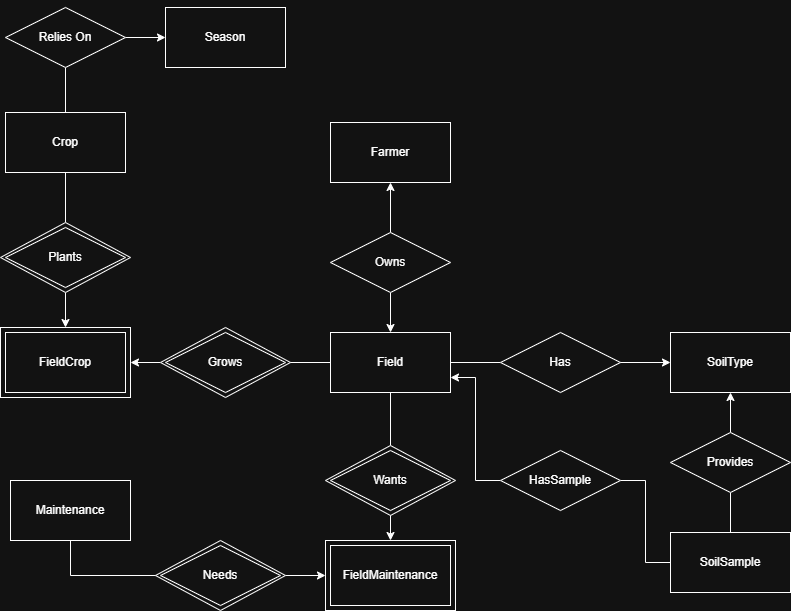

The diagram above was exported from draw.io. Its source (the exported page's mxGraphModel, read from the mxfile embedded in the PNG):
<mxGraphModel dx="908" dy="730" grid="1" gridSize="10" guides="1" tooltips="1" connect="1" arrows="0" fold="1" page="1" pageScale="1" pageWidth="850" pageHeight="1100" math="0" shadow="0">
  <root>
    <mxCell id="0" />
    <mxCell id="1" parent="0" />
    <mxCell id="9aUW3d_tHc-lzS_7Zy5h-33" style="edgeStyle=orthogonalEdgeStyle;rounded=0;orthogonalLoop=1;jettySize=auto;html=1;exitX=0;exitY=0.5;exitDx=0;exitDy=0;entryX=1;entryY=0.5;entryDx=0;entryDy=0;" parent="1" source="9aUW3d_tHc-lzS_7Zy5h-30" target="9aUW3d_tHc-lzS_7Zy5h-3" edge="1">
      <mxGeometry relative="1" as="geometry" />
    </mxCell>
    <mxCell id="9aUW3d_tHc-lzS_7Zy5h-30" value="" style="rhombus;whiteSpace=wrap;html=1;" parent="1" vertex="1">
      <mxGeometry x="180" y="350" width="130" height="70" as="geometry" />
    </mxCell>
    <mxCell id="9aUW3d_tHc-lzS_7Zy5h-2" value="" style="rounded=0;whiteSpace=wrap;html=1;" parent="1" vertex="1">
      <mxGeometry x="345" y="563" width="130" height="70" as="geometry" />
    </mxCell>
    <mxCell id="9aUW3d_tHc-lzS_7Zy5h-1" value="FieldMaintenance" style="rounded=0;whiteSpace=wrap;html=1;" parent="1" vertex="1">
      <mxGeometry x="350" y="568" width="120" height="60" as="geometry" />
    </mxCell>
    <mxCell id="9aUW3d_tHc-lzS_7Zy5h-3" value="" style="rounded=0;whiteSpace=wrap;html=1;" parent="1" vertex="1">
      <mxGeometry x="20" y="350" width="130" height="70" as="geometry" />
    </mxCell>
    <mxCell id="9aUW3d_tHc-lzS_7Zy5h-4" value="FieldCrop" style="rounded=0;whiteSpace=wrap;html=1;" parent="1" vertex="1">
      <mxGeometry x="25" y="355" width="120" height="60" as="geometry" />
    </mxCell>
    <mxCell id="9aUW3d_tHc-lzS_7Zy5h-56" style="edgeStyle=orthogonalEdgeStyle;rounded=0;orthogonalLoop=1;jettySize=auto;html=1;exitX=0.5;exitY=1;exitDx=0;exitDy=0;entryX=0;entryY=0.5;entryDx=0;entryDy=0;endArrow=none;endFill=0;" parent="1" source="9aUW3d_tHc-lzS_7Zy5h-5" target="9aUW3d_tHc-lzS_7Zy5h-51" edge="1">
      <mxGeometry relative="1" as="geometry" />
    </mxCell>
    <mxCell id="9aUW3d_tHc-lzS_7Zy5h-5" value="Maintenance" style="rounded=0;whiteSpace=wrap;html=1;" parent="1" vertex="1">
      <mxGeometry x="30" y="503" width="120" height="60" as="geometry" />
    </mxCell>
    <mxCell id="9aUW3d_tHc-lzS_7Zy5h-43" style="edgeStyle=orthogonalEdgeStyle;rounded=0;orthogonalLoop=1;jettySize=auto;html=1;exitX=0.5;exitY=1;exitDx=0;exitDy=0;entryX=0.5;entryY=0;entryDx=0;entryDy=0;endArrow=none;endFill=0;" parent="1" source="9aUW3d_tHc-lzS_7Zy5h-6" target="9aUW3d_tHc-lzS_7Zy5h-37" edge="1">
      <mxGeometry relative="1" as="geometry" />
    </mxCell>
    <mxCell id="9aUW3d_tHc-lzS_7Zy5h-6" value="Crop" style="rounded=0;whiteSpace=wrap;html=1;" parent="1" vertex="1">
      <mxGeometry x="25" y="135" width="120" height="60" as="geometry" />
    </mxCell>
    <mxCell id="9aUW3d_tHc-lzS_7Zy5h-7" value="Season" style="rounded=0;whiteSpace=wrap;html=1;" parent="1" vertex="1">
      <mxGeometry x="185" y="30" width="120" height="60" as="geometry" />
    </mxCell>
    <mxCell id="9aUW3d_tHc-lzS_7Zy5h-16" style="edgeStyle=orthogonalEdgeStyle;rounded=0;orthogonalLoop=1;jettySize=auto;html=1;exitX=0.5;exitY=0;exitDx=0;exitDy=0;entryX=0.5;entryY=0;entryDx=0;entryDy=0;strokeColor=none;" parent="1" source="9aUW3d_tHc-lzS_7Zy5h-13" target="9aUW3d_tHc-lzS_7Zy5h-13" edge="1">
      <mxGeometry relative="1" as="geometry" />
    </mxCell>
    <mxCell id="9aUW3d_tHc-lzS_7Zy5h-8" value="Farmer" style="rounded=0;whiteSpace=wrap;html=1;" parent="1" vertex="1">
      <mxGeometry x="350" y="145" width="120" height="60" as="geometry" />
    </mxCell>
    <mxCell id="9aUW3d_tHc-lzS_7Zy5h-23" style="edgeStyle=orthogonalEdgeStyle;rounded=0;orthogonalLoop=1;jettySize=auto;html=1;exitX=1;exitY=0.5;exitDx=0;exitDy=0;entryX=0;entryY=0.5;entryDx=0;entryDy=0;endArrow=none;endFill=0;" parent="1" source="9aUW3d_tHc-lzS_7Zy5h-10" target="9aUW3d_tHc-lzS_7Zy5h-22" edge="1">
      <mxGeometry relative="1" as="geometry" />
    </mxCell>
    <mxCell id="9aUW3d_tHc-lzS_7Zy5h-32" style="edgeStyle=orthogonalEdgeStyle;rounded=0;orthogonalLoop=1;jettySize=auto;html=1;exitX=0;exitY=0.5;exitDx=0;exitDy=0;entryX=1;entryY=0.5;entryDx=0;entryDy=0;endArrow=none;endFill=0;" parent="1" source="9aUW3d_tHc-lzS_7Zy5h-10" target="9aUW3d_tHc-lzS_7Zy5h-30" edge="1">
      <mxGeometry relative="1" as="geometry" />
    </mxCell>
    <mxCell id="9aUW3d_tHc-lzS_7Zy5h-53" style="edgeStyle=orthogonalEdgeStyle;rounded=0;orthogonalLoop=1;jettySize=auto;html=1;exitX=0.5;exitY=1;exitDx=0;exitDy=0;entryX=0.5;entryY=0;entryDx=0;entryDy=0;endArrow=none;endFill=0;" parent="1" source="9aUW3d_tHc-lzS_7Zy5h-10" target="9aUW3d_tHc-lzS_7Zy5h-48" edge="1">
      <mxGeometry relative="1" as="geometry" />
    </mxCell>
    <mxCell id="9aUW3d_tHc-lzS_7Zy5h-10" value="Field" style="rounded=0;whiteSpace=wrap;html=1;" parent="1" vertex="1">
      <mxGeometry x="350" y="355" width="120" height="60" as="geometry" />
    </mxCell>
    <mxCell id="9aUW3d_tHc-lzS_7Zy5h-11" value="SoilType" style="rounded=0;whiteSpace=wrap;html=1;" parent="1" vertex="1">
      <mxGeometry x="690" y="355" width="120" height="60" as="geometry" />
    </mxCell>
    <mxCell id="9aUW3d_tHc-lzS_7Zy5h-12" value="SoilSample" style="rounded=0;whiteSpace=wrap;html=1;" parent="1" vertex="1">
      <mxGeometry x="690" y="555" width="120" height="60" as="geometry" />
    </mxCell>
    <mxCell id="9aUW3d_tHc-lzS_7Zy5h-15" style="edgeStyle=orthogonalEdgeStyle;rounded=0;orthogonalLoop=1;jettySize=auto;html=1;exitX=0.5;exitY=1;exitDx=0;exitDy=0;entryX=0.5;entryY=0;entryDx=0;entryDy=0;" parent="1" source="9aUW3d_tHc-lzS_7Zy5h-13" target="9aUW3d_tHc-lzS_7Zy5h-10" edge="1">
      <mxGeometry relative="1" as="geometry" />
    </mxCell>
    <mxCell id="Q4Da-W07eEAzdNHJxZ2s-1" style="edgeStyle=orthogonalEdgeStyle;rounded=0;orthogonalLoop=1;jettySize=auto;html=1;exitX=0.5;exitY=0;exitDx=0;exitDy=0;entryX=0.5;entryY=1;entryDx=0;entryDy=0;" edge="1" parent="1" source="9aUW3d_tHc-lzS_7Zy5h-13" target="9aUW3d_tHc-lzS_7Zy5h-8">
      <mxGeometry relative="1" as="geometry" />
    </mxCell>
    <mxCell id="9aUW3d_tHc-lzS_7Zy5h-13" value="Owns" style="rhombus;whiteSpace=wrap;html=1;" parent="1" vertex="1">
      <mxGeometry x="350" y="255" width="120" height="60" as="geometry" />
    </mxCell>
    <mxCell id="9aUW3d_tHc-lzS_7Zy5h-24" style="edgeStyle=orthogonalEdgeStyle;rounded=0;orthogonalLoop=1;jettySize=auto;html=1;exitX=1;exitY=0.5;exitDx=0;exitDy=0;entryX=0;entryY=0.5;entryDx=0;entryDy=0;endArrow=classic;endFill=1;" parent="1" source="9aUW3d_tHc-lzS_7Zy5h-22" target="9aUW3d_tHc-lzS_7Zy5h-11" edge="1">
      <mxGeometry relative="1" as="geometry" />
    </mxCell>
    <mxCell id="9aUW3d_tHc-lzS_7Zy5h-22" value="Has" style="rhombus;whiteSpace=wrap;html=1;" parent="1" vertex="1">
      <mxGeometry x="520" y="355" width="120" height="60" as="geometry" />
    </mxCell>
    <mxCell id="9aUW3d_tHc-lzS_7Zy5h-27" style="edgeStyle=orthogonalEdgeStyle;rounded=0;orthogonalLoop=1;jettySize=auto;html=1;exitX=0.5;exitY=1;exitDx=0;exitDy=0;entryX=0.5;entryY=0;entryDx=0;entryDy=0;endArrow=none;endFill=0;" parent="1" source="9aUW3d_tHc-lzS_7Zy5h-25" target="9aUW3d_tHc-lzS_7Zy5h-12" edge="1">
      <mxGeometry relative="1" as="geometry" />
    </mxCell>
    <mxCell id="Yz5QPVmJnknTM9tz85iJ-5" style="edgeStyle=orthogonalEdgeStyle;rounded=0;orthogonalLoop=1;jettySize=auto;html=1;exitX=0.5;exitY=0;exitDx=0;exitDy=0;entryX=0.5;entryY=1;entryDx=0;entryDy=0;" parent="1" source="9aUW3d_tHc-lzS_7Zy5h-25" target="9aUW3d_tHc-lzS_7Zy5h-11" edge="1">
      <mxGeometry relative="1" as="geometry" />
    </mxCell>
    <mxCell id="9aUW3d_tHc-lzS_7Zy5h-25" value="Provides" style="rhombus;whiteSpace=wrap;html=1;" parent="1" vertex="1">
      <mxGeometry x="690" y="455" width="120" height="60" as="geometry" />
    </mxCell>
    <mxCell id="9aUW3d_tHc-lzS_7Zy5h-29" value="Grows" style="rhombus;whiteSpace=wrap;html=1;" parent="1" vertex="1">
      <mxGeometry x="185" y="355" width="120" height="60" as="geometry" />
    </mxCell>
    <mxCell id="9aUW3d_tHc-lzS_7Zy5h-44" style="edgeStyle=orthogonalEdgeStyle;rounded=0;orthogonalLoop=1;jettySize=auto;html=1;exitX=0.5;exitY=1;exitDx=0;exitDy=0;entryX=0.5;entryY=0;entryDx=0;entryDy=0;" parent="1" source="9aUW3d_tHc-lzS_7Zy5h-37" target="9aUW3d_tHc-lzS_7Zy5h-3" edge="1">
      <mxGeometry relative="1" as="geometry" />
    </mxCell>
    <mxCell id="9aUW3d_tHc-lzS_7Zy5h-37" value="" style="rhombus;whiteSpace=wrap;html=1;" parent="1" vertex="1">
      <mxGeometry x="20" y="245" width="130" height="70" as="geometry" />
    </mxCell>
    <mxCell id="9aUW3d_tHc-lzS_7Zy5h-38" value="Plants" style="rhombus;whiteSpace=wrap;html=1;" parent="1" vertex="1">
      <mxGeometry x="25" y="250" width="120" height="60" as="geometry" />
    </mxCell>
    <mxCell id="9aUW3d_tHc-lzS_7Zy5h-39" style="edgeStyle=orthogonalEdgeStyle;rounded=0;orthogonalLoop=1;jettySize=auto;html=1;exitX=0.5;exitY=0;exitDx=0;exitDy=0;entryX=0.5;entryY=0;entryDx=0;entryDy=0;strokeColor=none;" parent="1" source="9aUW3d_tHc-lzS_7Zy5h-40" target="9aUW3d_tHc-lzS_7Zy5h-40" edge="1">
      <mxGeometry relative="1" as="geometry" />
    </mxCell>
    <mxCell id="9aUW3d_tHc-lzS_7Zy5h-47" style="edgeStyle=orthogonalEdgeStyle;rounded=0;orthogonalLoop=1;jettySize=auto;html=1;exitX=0.5;exitY=1;exitDx=0;exitDy=0;entryX=0.5;entryY=0;entryDx=0;entryDy=0;endArrow=none;endFill=0;" parent="1" source="9aUW3d_tHc-lzS_7Zy5h-40" target="9aUW3d_tHc-lzS_7Zy5h-6" edge="1">
      <mxGeometry relative="1" as="geometry" />
    </mxCell>
    <mxCell id="Yz5QPVmJnknTM9tz85iJ-7" style="edgeStyle=orthogonalEdgeStyle;rounded=0;orthogonalLoop=1;jettySize=auto;html=1;exitX=1;exitY=0.5;exitDx=0;exitDy=0;entryX=0;entryY=0.5;entryDx=0;entryDy=0;" parent="1" source="9aUW3d_tHc-lzS_7Zy5h-40" target="9aUW3d_tHc-lzS_7Zy5h-7" edge="1">
      <mxGeometry relative="1" as="geometry" />
    </mxCell>
    <mxCell id="9aUW3d_tHc-lzS_7Zy5h-40" value="Relies On" style="rhombus;whiteSpace=wrap;html=1;" parent="1" vertex="1">
      <mxGeometry x="25" y="30" width="120" height="60" as="geometry" />
    </mxCell>
    <mxCell id="9aUW3d_tHc-lzS_7Zy5h-54" style="edgeStyle=orthogonalEdgeStyle;rounded=0;orthogonalLoop=1;jettySize=auto;html=1;exitX=0.5;exitY=1;exitDx=0;exitDy=0;entryX=0.5;entryY=0;entryDx=0;entryDy=0;" parent="1" source="9aUW3d_tHc-lzS_7Zy5h-48" target="9aUW3d_tHc-lzS_7Zy5h-2" edge="1">
      <mxGeometry relative="1" as="geometry" />
    </mxCell>
    <mxCell id="9aUW3d_tHc-lzS_7Zy5h-48" value="" style="rhombus;whiteSpace=wrap;html=1;" parent="1" vertex="1">
      <mxGeometry x="345" y="468" width="130" height="70" as="geometry" />
    </mxCell>
    <mxCell id="9aUW3d_tHc-lzS_7Zy5h-49" value="Wants" style="rhombus;whiteSpace=wrap;html=1;" parent="1" vertex="1">
      <mxGeometry x="350" y="473" width="120" height="60" as="geometry" />
    </mxCell>
    <mxCell id="9aUW3d_tHc-lzS_7Zy5h-55" style="edgeStyle=orthogonalEdgeStyle;rounded=0;orthogonalLoop=1;jettySize=auto;html=1;exitX=1;exitY=0.5;exitDx=0;exitDy=0;entryX=0;entryY=0.5;entryDx=0;entryDy=0;" parent="1" source="9aUW3d_tHc-lzS_7Zy5h-50" target="9aUW3d_tHc-lzS_7Zy5h-2" edge="1">
      <mxGeometry relative="1" as="geometry" />
    </mxCell>
    <mxCell id="9aUW3d_tHc-lzS_7Zy5h-50" value="" style="rhombus;whiteSpace=wrap;html=1;" parent="1" vertex="1">
      <mxGeometry x="175" y="563" width="130" height="70" as="geometry" />
    </mxCell>
    <mxCell id="9aUW3d_tHc-lzS_7Zy5h-51" value="Needs" style="rhombus;whiteSpace=wrap;html=1;" parent="1" vertex="1">
      <mxGeometry x="180" y="568" width="120" height="60" as="geometry" />
    </mxCell>
    <mxCell id="Yz5QPVmJnknTM9tz85iJ-4" style="edgeStyle=orthogonalEdgeStyle;rounded=0;orthogonalLoop=1;jettySize=auto;html=1;exitX=1;exitY=0.5;exitDx=0;exitDy=0;entryX=0;entryY=0.5;entryDx=0;entryDy=0;endArrow=none;endFill=0;" parent="1" source="Yz5QPVmJnknTM9tz85iJ-1" target="9aUW3d_tHc-lzS_7Zy5h-12" edge="1">
      <mxGeometry relative="1" as="geometry" />
    </mxCell>
    <mxCell id="Yz5QPVmJnknTM9tz85iJ-6" style="edgeStyle=orthogonalEdgeStyle;rounded=0;orthogonalLoop=1;jettySize=auto;html=1;exitX=0;exitY=0.5;exitDx=0;exitDy=0;entryX=1;entryY=0.75;entryDx=0;entryDy=0;" parent="1" source="Yz5QPVmJnknTM9tz85iJ-1" target="9aUW3d_tHc-lzS_7Zy5h-10" edge="1">
      <mxGeometry relative="1" as="geometry" />
    </mxCell>
    <mxCell id="Yz5QPVmJnknTM9tz85iJ-1" value="HasSample" style="rhombus;whiteSpace=wrap;html=1;" parent="1" vertex="1">
      <mxGeometry x="520" y="473" width="120" height="60" as="geometry" />
    </mxCell>
  </root>
</mxGraphModel>